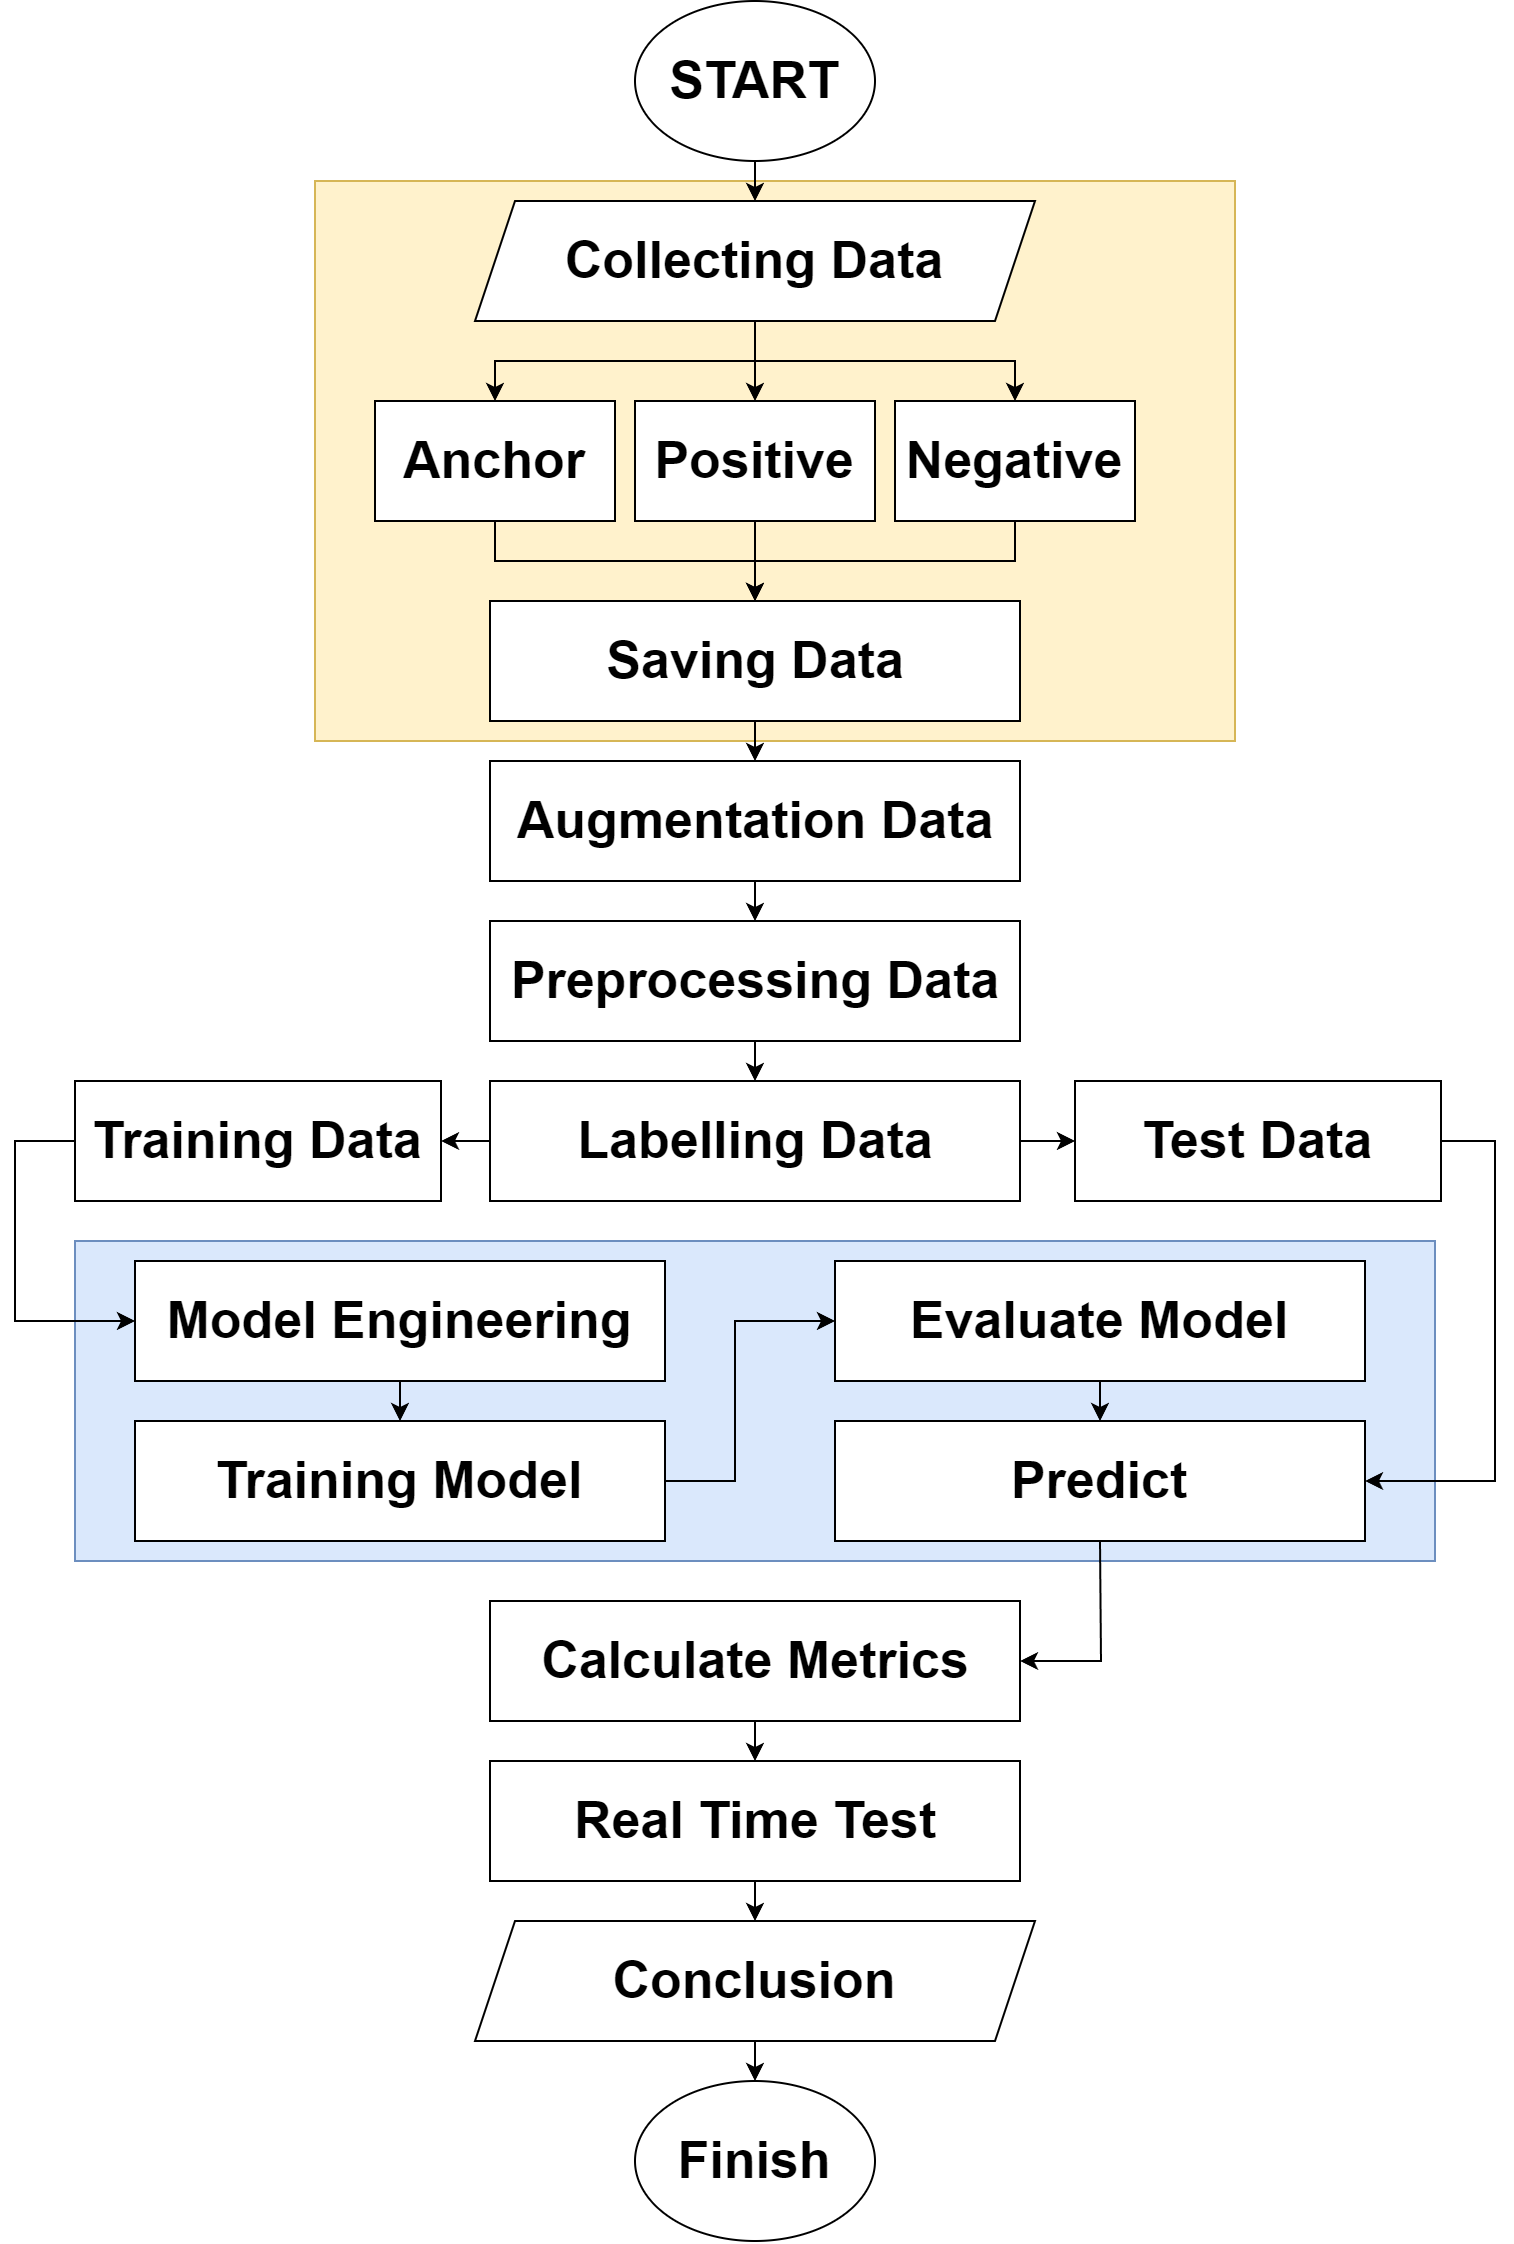

The diagram above was exported from draw.io. Its source (the exported page's mxGraphModel, read from the mxfile embedded in the PNG):
<mxGraphModel dx="2171" dy="1273" grid="1" gridSize="10" guides="1" tooltips="1" connect="1" arrows="1" fold="1" page="1" pageScale="1" pageWidth="850" pageHeight="1100" math="0" shadow="0">
  <root>
    <mxCell id="0" />
    <mxCell id="1" parent="0" />
    <mxCell id="kr9HK7hEw38q702ovMt0-56" value="" style="rounded=0;whiteSpace=wrap;html=1;fillColor=#dae8fc;strokeColor=#6c8ebf;" vertex="1" parent="1">
      <mxGeometry x="100" y="670" width="680" height="160" as="geometry" />
    </mxCell>
    <mxCell id="kr9HK7hEw38q702ovMt0-45" value="" style="rounded=0;whiteSpace=wrap;html=1;fillColor=#fff2cc;strokeColor=#d6b656;" vertex="1" parent="1">
      <mxGeometry x="220" y="140" width="460" height="280" as="geometry" />
    </mxCell>
    <mxCell id="kr9HK7hEw38q702ovMt0-1" value="&lt;b&gt;&lt;font style=&quot;font-size: 26px;&quot;&gt;START&lt;/font&gt;&lt;/b&gt;" style="ellipse;whiteSpace=wrap;html=1;" vertex="1" parent="1">
      <mxGeometry x="380" y="50" width="120" height="80" as="geometry" />
    </mxCell>
    <mxCell id="kr9HK7hEw38q702ovMt0-2" value="&lt;font style=&quot;font-size: 26px;&quot;&gt;&lt;b&gt;Collecting Data&lt;/b&gt;&lt;/font&gt;" style="shape=parallelogram;perimeter=parallelogramPerimeter;whiteSpace=wrap;html=1;fixedSize=1;" vertex="1" parent="1">
      <mxGeometry x="300" y="150" width="280" height="60" as="geometry" />
    </mxCell>
    <mxCell id="kr9HK7hEw38q702ovMt0-4" value="&lt;b&gt;&lt;font style=&quot;font-size: 26px;&quot;&gt;Anchor&lt;/font&gt;&lt;/b&gt;" style="rounded=0;whiteSpace=wrap;html=1;" vertex="1" parent="1">
      <mxGeometry x="250" y="250" width="120" height="60" as="geometry" />
    </mxCell>
    <mxCell id="kr9HK7hEw38q702ovMt0-5" value="&lt;b&gt;&lt;font style=&quot;font-size: 26px;&quot;&gt;Positive&lt;/font&gt;&lt;/b&gt;" style="rounded=0;whiteSpace=wrap;html=1;" vertex="1" parent="1">
      <mxGeometry x="380" y="250" width="120" height="60" as="geometry" />
    </mxCell>
    <mxCell id="kr9HK7hEw38q702ovMt0-7" value="&lt;font style=&quot;font-size: 26px;&quot;&gt;&lt;b&gt;Saving Data&lt;/b&gt;&lt;/font&gt;" style="rounded=0;whiteSpace=wrap;html=1;" vertex="1" parent="1">
      <mxGeometry x="307.5" y="350" width="265" height="60" as="geometry" />
    </mxCell>
    <mxCell id="kr9HK7hEw38q702ovMt0-9" value="&lt;font style=&quot;font-size: 26px;&quot;&gt;&lt;b&gt;Preprocessing Data&lt;/b&gt;&lt;/font&gt;" style="rounded=0;whiteSpace=wrap;html=1;" vertex="1" parent="1">
      <mxGeometry x="307.5" y="510" width="265" height="60" as="geometry" />
    </mxCell>
    <mxCell id="kr9HK7hEw38q702ovMt0-10" value="&lt;font style=&quot;font-size: 26px;&quot;&gt;&lt;b&gt;Augmentation Data&lt;/b&gt;&lt;/font&gt;" style="rounded=0;whiteSpace=wrap;html=1;" vertex="1" parent="1">
      <mxGeometry x="307.5" y="430" width="265" height="60" as="geometry" />
    </mxCell>
    <mxCell id="kr9HK7hEw38q702ovMt0-11" value="&lt;b&gt;&lt;font style=&quot;font-size: 26px;&quot;&gt;Training Data&lt;/font&gt;&lt;/b&gt;" style="rounded=0;whiteSpace=wrap;html=1;" vertex="1" parent="1">
      <mxGeometry x="100" y="590" width="183" height="60" as="geometry" />
    </mxCell>
    <mxCell id="kr9HK7hEw38q702ovMt0-13" value="&lt;b&gt;&lt;font style=&quot;font-size: 26px;&quot;&gt;Test Data&lt;/font&gt;&lt;/b&gt;" style="rounded=0;whiteSpace=wrap;html=1;" vertex="1" parent="1">
      <mxGeometry x="600" y="590" width="183" height="60" as="geometry" />
    </mxCell>
    <mxCell id="kr9HK7hEw38q702ovMt0-16" value="&lt;font style=&quot;font-size: 26px;&quot;&gt;&lt;b&gt;Model Engineering&lt;/b&gt;&lt;/font&gt;" style="rounded=0;whiteSpace=wrap;html=1;" vertex="1" parent="1">
      <mxGeometry x="130" y="680" width="265" height="60" as="geometry" />
    </mxCell>
    <mxCell id="kr9HK7hEw38q702ovMt0-17" value="&lt;font style=&quot;font-size: 26px;&quot;&gt;&lt;b&gt;Training Model&lt;/b&gt;&lt;/font&gt;" style="rounded=0;whiteSpace=wrap;html=1;" vertex="1" parent="1">
      <mxGeometry x="130" y="760" width="265" height="60" as="geometry" />
    </mxCell>
    <mxCell id="kr9HK7hEw38q702ovMt0-18" value="&lt;font style=&quot;font-size: 26px;&quot;&gt;&lt;b&gt;Evaluate Model&lt;/b&gt;&lt;/font&gt;" style="rounded=0;whiteSpace=wrap;html=1;" vertex="1" parent="1">
      <mxGeometry x="480" y="680" width="265" height="60" as="geometry" />
    </mxCell>
    <mxCell id="kr9HK7hEw38q702ovMt0-19" value="&lt;font style=&quot;font-size: 26px;&quot;&gt;&lt;b&gt;Predict&lt;/b&gt;&lt;/font&gt;" style="rounded=0;whiteSpace=wrap;html=1;" vertex="1" parent="1">
      <mxGeometry x="480" y="760" width="265" height="60" as="geometry" />
    </mxCell>
    <mxCell id="kr9HK7hEw38q702ovMt0-21" value="&lt;span style=&quot;font-size: 26px;&quot;&gt;&lt;b&gt;Calculate Metrics&lt;/b&gt;&lt;/span&gt;" style="rounded=0;whiteSpace=wrap;html=1;" vertex="1" parent="1">
      <mxGeometry x="307.5" y="850" width="265" height="60" as="geometry" />
    </mxCell>
    <mxCell id="kr9HK7hEw38q702ovMt0-22" value="&lt;span style=&quot;font-size: 26px;&quot;&gt;&lt;b&gt;Real Time Test&lt;/b&gt;&lt;/span&gt;" style="rounded=0;whiteSpace=wrap;html=1;" vertex="1" parent="1">
      <mxGeometry x="307.5" y="930" width="265" height="60" as="geometry" />
    </mxCell>
    <mxCell id="kr9HK7hEw38q702ovMt0-23" value="&lt;font style=&quot;font-size: 26px;&quot;&gt;&lt;b&gt;Conclusion&lt;/b&gt;&lt;/font&gt;" style="shape=parallelogram;perimeter=parallelogramPerimeter;whiteSpace=wrap;html=1;fixedSize=1;" vertex="1" parent="1">
      <mxGeometry x="300" y="1010" width="280" height="60" as="geometry" />
    </mxCell>
    <mxCell id="kr9HK7hEw38q702ovMt0-24" value="&lt;b&gt;&lt;font style=&quot;font-size: 26px;&quot;&gt;Finish&lt;/font&gt;&lt;/b&gt;" style="ellipse;whiteSpace=wrap;html=1;" vertex="1" parent="1">
      <mxGeometry x="380" y="1090" width="120" height="80" as="geometry" />
    </mxCell>
    <mxCell id="kr9HK7hEw38q702ovMt0-25" value="" style="endArrow=classic;html=1;rounded=0;exitX=0.5;exitY=1;exitDx=0;exitDy=0;entryX=0.5;entryY=0;entryDx=0;entryDy=0;" edge="1" parent="1" source="kr9HK7hEw38q702ovMt0-1" target="kr9HK7hEw38q702ovMt0-2">
      <mxGeometry width="50" height="50" relative="1" as="geometry">
        <mxPoint x="460" y="280" as="sourcePoint" />
        <mxPoint x="510" y="230" as="targetPoint" />
      </mxGeometry>
    </mxCell>
    <mxCell id="kr9HK7hEw38q702ovMt0-26" value="" style="endArrow=classic;html=1;rounded=0;entryX=0.5;entryY=0;entryDx=0;entryDy=0;exitX=0.5;exitY=1;exitDx=0;exitDy=0;" edge="1" parent="1" source="kr9HK7hEw38q702ovMt0-2" target="kr9HK7hEw38q702ovMt0-4">
      <mxGeometry width="50" height="50" relative="1" as="geometry">
        <mxPoint x="433" y="210" as="sourcePoint" />
        <mxPoint x="510" y="230" as="targetPoint" />
        <Array as="points">
          <mxPoint x="440" y="230" />
          <mxPoint x="310" y="230" />
        </Array>
      </mxGeometry>
    </mxCell>
    <mxCell id="kr9HK7hEw38q702ovMt0-27" value="" style="endArrow=classic;html=1;rounded=0;exitX=0.5;exitY=1;exitDx=0;exitDy=0;entryX=0.5;entryY=0;entryDx=0;entryDy=0;" edge="1" parent="1" source="kr9HK7hEw38q702ovMt0-2" target="kr9HK7hEw38q702ovMt0-48">
      <mxGeometry width="50" height="50" relative="1" as="geometry">
        <mxPoint x="460" y="280" as="sourcePoint" />
        <mxPoint x="510" y="230" as="targetPoint" />
        <Array as="points">
          <mxPoint x="440" y="230" />
          <mxPoint x="570" y="230" />
        </Array>
      </mxGeometry>
    </mxCell>
    <mxCell id="kr9HK7hEw38q702ovMt0-30" value="" style="endArrow=classic;html=1;rounded=0;exitX=0.5;exitY=1;exitDx=0;exitDy=0;entryX=0.5;entryY=0;entryDx=0;entryDy=0;" edge="1" parent="1" source="kr9HK7hEw38q702ovMt0-4" target="kr9HK7hEw38q702ovMt0-7">
      <mxGeometry width="50" height="50" relative="1" as="geometry">
        <mxPoint x="520" y="400" as="sourcePoint" />
        <mxPoint x="570" y="350" as="targetPoint" />
        <Array as="points">
          <mxPoint x="310" y="330" />
          <mxPoint x="440" y="330" />
        </Array>
      </mxGeometry>
    </mxCell>
    <mxCell id="kr9HK7hEw38q702ovMt0-31" value="" style="endArrow=none;html=1;rounded=0;exitX=0.5;exitY=1;exitDx=0;exitDy=0;" edge="1" parent="1" source="kr9HK7hEw38q702ovMt0-48">
      <mxGeometry width="50" height="50" relative="1" as="geometry">
        <mxPoint x="520" y="400" as="sourcePoint" />
        <mxPoint x="440" y="330" as="targetPoint" />
        <Array as="points">
          <mxPoint x="570" y="330" />
        </Array>
      </mxGeometry>
    </mxCell>
    <mxCell id="kr9HK7hEw38q702ovMt0-32" value="" style="endArrow=classic;html=1;rounded=0;exitX=0.5;exitY=1;exitDx=0;exitDy=0;entryX=0.5;entryY=0;entryDx=0;entryDy=0;" edge="1" parent="1" source="kr9HK7hEw38q702ovMt0-7" target="kr9HK7hEw38q702ovMt0-10">
      <mxGeometry width="50" height="50" relative="1" as="geometry">
        <mxPoint x="520" y="460" as="sourcePoint" />
        <mxPoint x="570" y="410" as="targetPoint" />
      </mxGeometry>
    </mxCell>
    <mxCell id="kr9HK7hEw38q702ovMt0-33" value="" style="endArrow=classic;html=1;rounded=0;exitX=0.5;exitY=1;exitDx=0;exitDy=0;entryX=0.5;entryY=0;entryDx=0;entryDy=0;" edge="1" parent="1" source="kr9HK7hEw38q702ovMt0-10" target="kr9HK7hEw38q702ovMt0-9">
      <mxGeometry width="50" height="50" relative="1" as="geometry">
        <mxPoint x="520" y="570" as="sourcePoint" />
        <mxPoint x="570" y="520" as="targetPoint" />
      </mxGeometry>
    </mxCell>
    <mxCell id="kr9HK7hEw38q702ovMt0-34" value="" style="endArrow=classic;html=1;rounded=0;exitX=0;exitY=0.5;exitDx=0;exitDy=0;entryX=1;entryY=0.5;entryDx=0;entryDy=0;" edge="1" parent="1" source="kr9HK7hEw38q702ovMt0-51" target="kr9HK7hEw38q702ovMt0-11">
      <mxGeometry width="50" height="50" relative="1" as="geometry">
        <mxPoint x="470" y="690" as="sourcePoint" />
        <mxPoint x="520" y="640" as="targetPoint" />
      </mxGeometry>
    </mxCell>
    <mxCell id="kr9HK7hEw38q702ovMt0-35" value="" style="endArrow=classic;html=1;rounded=0;exitX=1;exitY=0.5;exitDx=0;exitDy=0;entryX=0;entryY=0.5;entryDx=0;entryDy=0;" edge="1" parent="1" source="kr9HK7hEw38q702ovMt0-51" target="kr9HK7hEw38q702ovMt0-13">
      <mxGeometry width="50" height="50" relative="1" as="geometry">
        <mxPoint x="470" y="690" as="sourcePoint" />
        <mxPoint x="520" y="640" as="targetPoint" />
      </mxGeometry>
    </mxCell>
    <mxCell id="kr9HK7hEw38q702ovMt0-37" value="" style="endArrow=classic;html=1;rounded=0;exitX=0.5;exitY=1;exitDx=0;exitDy=0;" edge="1" parent="1" source="kr9HK7hEw38q702ovMt0-16" target="kr9HK7hEw38q702ovMt0-17">
      <mxGeometry width="50" height="50" relative="1" as="geometry">
        <mxPoint x="470" y="690" as="sourcePoint" />
        <mxPoint x="520" y="640" as="targetPoint" />
      </mxGeometry>
    </mxCell>
    <mxCell id="kr9HK7hEw38q702ovMt0-39" value="" style="endArrow=classic;html=1;rounded=0;exitX=0.5;exitY=1;exitDx=0;exitDy=0;entryX=0.5;entryY=0;entryDx=0;entryDy=0;" edge="1" parent="1" source="kr9HK7hEw38q702ovMt0-18" target="kr9HK7hEw38q702ovMt0-19">
      <mxGeometry width="50" height="50" relative="1" as="geometry">
        <mxPoint x="470" y="690" as="sourcePoint" />
        <mxPoint x="520" y="640" as="targetPoint" />
      </mxGeometry>
    </mxCell>
    <mxCell id="kr9HK7hEw38q702ovMt0-41" value="" style="endArrow=classic;html=1;rounded=0;exitX=0.5;exitY=1;exitDx=0;exitDy=0;entryX=1;entryY=0.5;entryDx=0;entryDy=0;" edge="1" parent="1" source="kr9HK7hEw38q702ovMt0-19" target="kr9HK7hEw38q702ovMt0-21">
      <mxGeometry width="50" height="50" relative="1" as="geometry">
        <mxPoint x="440" y="780" as="sourcePoint" />
        <mxPoint x="490" y="730" as="targetPoint" />
        <Array as="points">
          <mxPoint x="613" y="880" />
        </Array>
      </mxGeometry>
    </mxCell>
    <mxCell id="kr9HK7hEw38q702ovMt0-42" value="" style="endArrow=classic;html=1;rounded=0;exitX=0.5;exitY=1;exitDx=0;exitDy=0;entryX=0.5;entryY=0;entryDx=0;entryDy=0;" edge="1" parent="1" source="kr9HK7hEw38q702ovMt0-21" target="kr9HK7hEw38q702ovMt0-22">
      <mxGeometry width="50" height="50" relative="1" as="geometry">
        <mxPoint x="440" y="780" as="sourcePoint" />
        <mxPoint x="490" y="730" as="targetPoint" />
      </mxGeometry>
    </mxCell>
    <mxCell id="kr9HK7hEw38q702ovMt0-43" value="" style="endArrow=classic;html=1;rounded=0;exitX=0.5;exitY=1;exitDx=0;exitDy=0;entryX=0.5;entryY=0;entryDx=0;entryDy=0;" edge="1" parent="1" source="kr9HK7hEw38q702ovMt0-22" target="kr9HK7hEw38q702ovMt0-23">
      <mxGeometry width="50" height="50" relative="1" as="geometry">
        <mxPoint x="440" y="780" as="sourcePoint" />
        <mxPoint x="490" y="730" as="targetPoint" />
      </mxGeometry>
    </mxCell>
    <mxCell id="kr9HK7hEw38q702ovMt0-44" value="" style="endArrow=classic;html=1;rounded=0;entryX=0.5;entryY=0;entryDx=0;entryDy=0;exitX=0.5;exitY=1;exitDx=0;exitDy=0;" edge="1" parent="1" source="kr9HK7hEw38q702ovMt0-23" target="kr9HK7hEw38q702ovMt0-24">
      <mxGeometry width="50" height="50" relative="1" as="geometry">
        <mxPoint x="440" y="1010" as="sourcePoint" />
        <mxPoint x="490" y="960" as="targetPoint" />
      </mxGeometry>
    </mxCell>
    <mxCell id="kr9HK7hEw38q702ovMt0-48" value="&lt;b&gt;&lt;font style=&quot;font-size: 26px;&quot;&gt;Negative&lt;/font&gt;&lt;/b&gt;" style="rounded=0;whiteSpace=wrap;html=1;" vertex="1" parent="1">
      <mxGeometry x="510" y="250" width="120" height="60" as="geometry" />
    </mxCell>
    <mxCell id="kr9HK7hEw38q702ovMt0-49" value="" style="endArrow=classic;html=1;rounded=0;exitX=0.5;exitY=1;exitDx=0;exitDy=0;entryX=0.5;entryY=0;entryDx=0;entryDy=0;" edge="1" parent="1" source="kr9HK7hEw38q702ovMt0-2" target="kr9HK7hEw38q702ovMt0-5">
      <mxGeometry width="50" height="50" relative="1" as="geometry">
        <mxPoint x="270" y="250" as="sourcePoint" />
        <mxPoint x="320" y="200" as="targetPoint" />
      </mxGeometry>
    </mxCell>
    <mxCell id="kr9HK7hEw38q702ovMt0-50" value="" style="endArrow=classic;html=1;rounded=0;exitX=0.5;exitY=1;exitDx=0;exitDy=0;entryX=0.5;entryY=0;entryDx=0;entryDy=0;" edge="1" parent="1" source="kr9HK7hEw38q702ovMt0-5" target="kr9HK7hEw38q702ovMt0-7">
      <mxGeometry width="50" height="50" relative="1" as="geometry">
        <mxPoint x="270" y="250" as="sourcePoint" />
        <mxPoint x="320" y="200" as="targetPoint" />
      </mxGeometry>
    </mxCell>
    <mxCell id="kr9HK7hEw38q702ovMt0-51" value="&lt;font style=&quot;font-size: 26px;&quot;&gt;&lt;b&gt;Labelling Data&lt;/b&gt;&lt;/font&gt;" style="rounded=0;whiteSpace=wrap;html=1;" vertex="1" parent="1">
      <mxGeometry x="307.5" y="590" width="265" height="60" as="geometry" />
    </mxCell>
    <mxCell id="kr9HK7hEw38q702ovMt0-52" value="" style="endArrow=classic;html=1;rounded=0;exitX=0.5;exitY=1;exitDx=0;exitDy=0;entryX=0.5;entryY=0;entryDx=0;entryDy=0;" edge="1" parent="1" source="kr9HK7hEw38q702ovMt0-9" target="kr9HK7hEw38q702ovMt0-51">
      <mxGeometry width="50" height="50" relative="1" as="geometry">
        <mxPoint x="480" y="570" as="sourcePoint" />
        <mxPoint x="350" y="580" as="targetPoint" />
      </mxGeometry>
    </mxCell>
    <mxCell id="kr9HK7hEw38q702ovMt0-53" value="" style="endArrow=classic;html=1;rounded=0;exitX=1;exitY=0.5;exitDx=0;exitDy=0;entryX=0;entryY=0.5;entryDx=0;entryDy=0;" edge="1" parent="1" source="kr9HK7hEw38q702ovMt0-17" target="kr9HK7hEw38q702ovMt0-18">
      <mxGeometry width="50" height="50" relative="1" as="geometry">
        <mxPoint x="480" y="770" as="sourcePoint" />
        <mxPoint x="530" y="720" as="targetPoint" />
        <Array as="points">
          <mxPoint x="430" y="790" />
          <mxPoint x="430" y="710" />
        </Array>
      </mxGeometry>
    </mxCell>
    <mxCell id="kr9HK7hEw38q702ovMt0-54" value="" style="endArrow=classic;html=1;rounded=0;exitX=0;exitY=0.5;exitDx=0;exitDy=0;entryX=0;entryY=0.5;entryDx=0;entryDy=0;" edge="1" parent="1" source="kr9HK7hEw38q702ovMt0-11" target="kr9HK7hEw38q702ovMt0-16">
      <mxGeometry width="50" height="50" relative="1" as="geometry">
        <mxPoint x="480" y="770" as="sourcePoint" />
        <mxPoint x="530" y="720" as="targetPoint" />
        <Array as="points">
          <mxPoint x="70" y="620" />
          <mxPoint x="70" y="710" />
        </Array>
      </mxGeometry>
    </mxCell>
    <mxCell id="kr9HK7hEw38q702ovMt0-55" value="" style="endArrow=classic;html=1;rounded=0;exitX=1;exitY=0.5;exitDx=0;exitDy=0;entryX=1;entryY=0.5;entryDx=0;entryDy=0;" edge="1" parent="1" source="kr9HK7hEw38q702ovMt0-13" target="kr9HK7hEw38q702ovMt0-19">
      <mxGeometry width="50" height="50" relative="1" as="geometry">
        <mxPoint x="480" y="770" as="sourcePoint" />
        <mxPoint x="530" y="720" as="targetPoint" />
        <Array as="points">
          <mxPoint x="810" y="620" />
          <mxPoint x="810" y="790" />
        </Array>
      </mxGeometry>
    </mxCell>
  </root>
</mxGraphModel>